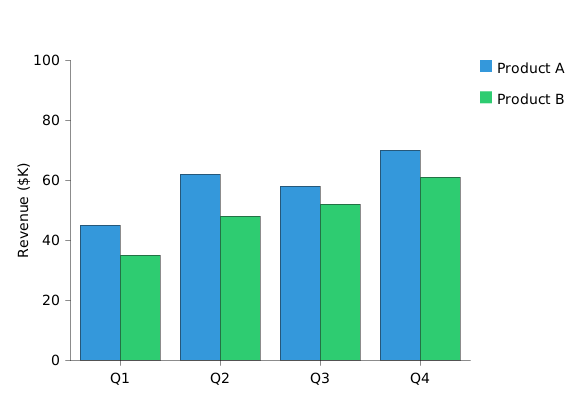

The diagram above was rendered by PlantUML. Its source (embedded in the PNG):
@startchart preprocessor-procedure
!procedure $add_series($name, $data, $color)
bar "$name" $data $color
!endprocedure

h-axis [Q1, Q2, Q3, Q4]
v-axis "Revenue ($K)" 0 --> 100

$add_series("Product A", "[45, 62, 58, 70]", "#3498db")
$add_series("Product B", "[35, 48, 52, 61]", "#2ecc71")

legend right
@endchart